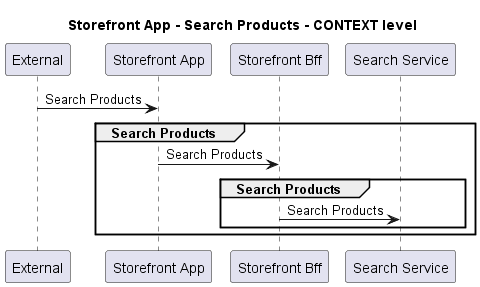

The diagram above was rendered by PlantUML. Its source (embedded in the PNG):
@startuml
!pragma layout smetana

title Storefront App - Search Products - CONTEXT level

participant "External" as C4InterFlow.SoftwareSystems.ExternalSystem
participant "Storefront App" as ECommercePlatform.SoftwareSystems.StorefrontApp
participant "Storefront Bff" as ECommercePlatform.SoftwareSystems.StorefrontBff
participant "Search Service" as ECommercePlatform.SoftwareSystems.SearchService

C4InterFlow.SoftwareSystems.ExternalSystem -> ECommercePlatform.SoftwareSystems.StorefrontApp : Search Products
group Search Products
ECommercePlatform.SoftwareSystems.StorefrontApp -> ECommercePlatform.SoftwareSystems.StorefrontBff : Search Products
group Search Products
ECommercePlatform.SoftwareSystems.StorefrontBff -> ECommercePlatform.SoftwareSystems.SearchService : Search Products
end
end


@enduml